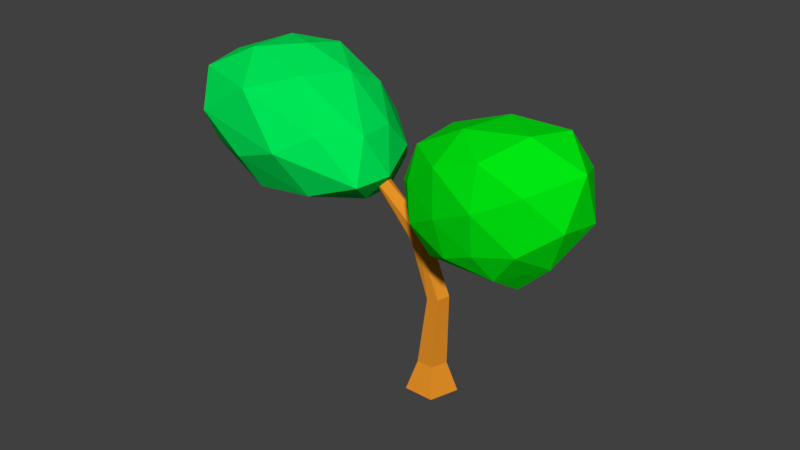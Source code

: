 # Source: Baum01.blend  (saved by Blender 2.79.0; exported with 4.5.12 LTS)
import bpy
from mathutils import Matrix  # noqa: F401  (used for matrix-valued properties, if any)

bpy.ops.wm.read_factory_settings(use_empty=True)
scene = bpy.context.scene
scene.name = 'Scene'

# ---- collections
col_collection_1 = bpy.data.collections.new('Collection 1'); scene.collection.children.link(col_collection_1)

# ---- materials (node trees are filled in below, after node groups)
mat_blatt1 = bpy.data.materials.new('Blatt1')
mat_blatt1.alpha_threshold = 0.0
mat_blatt1.use_transparent_shadow = False
mat_blatt1.diffuse_color = (0.0, 0.8, 0.005704, 1.0)
mat_blatt1.roughness = 0.5
mat_blatt1.specular_intensity = 0.0
mat_blatt2 = bpy.data.materials.new('Blatt2')
mat_blatt2.alpha_threshold = 0.0
mat_blatt2.use_transparent_shadow = False
mat_blatt2.diffuse_color = (0.0, 0.8, 0.09538, 1.0)
mat_blatt2.roughness = 0.5
mat_blatt2.specular_intensity = 0.0
mat_stamm = bpy.data.materials.new('Stamm')
mat_stamm.alpha_threshold = 0.0
mat_stamm.use_transparent_shadow = False
mat_stamm.diffuse_color = (0.8, 0.2854, 0.0209, 1.0)
mat_stamm.roughness = 0.5
mat_stamm.specular_intensity = 0.0

# ---- material node trees

# ---- world
world_world = bpy.data.worlds.new('World'); scene.world = world_world
world_world.color = (0.05088, 0.05088, 0.05088)
world_world.use_sun_shadow = False
world_world.sun_shadow_jitter_overblur = 0.0
world_world.cycles.sampling_method = 'MANUAL'

# ---- meshes
me_icosphere_003 = bpy.data.meshes.new('Icosphere.003')
me_icosphere_003.from_pydata([(-0.08111, 0.1105, -1.007), (0.8232, -0.268, -0.7071), (-0.1944, -0.8289, -0.3952), (-1.009, 0.03421, -0.4805), (-0.2387, 0.6512, -0.4721), (0.6156, 0.5958, -0.4422), (0.7745, -0.6554, 0.134), (-0.8957, -0.5149, 0.4491), (-0.657, 0.54, 0.4372), (0.3511, 0.7581, 0.4072), (0.9527, 0.2339, 0.1639), (0.3058, 0.01537, 0.8499), (-0.2105, -0.4102, -0.7194), (0.3142, -0.06537, -0.8293), (0.3013, -0.6586, -0.5724), (0.7749, 0.1987, -0.6672), (0.3194, 0.4059, -0.6797), (-0.5707, -0.002072, -0.8466), (-0.868, -0.4904, -0.5253), (-0.1909, 0.4456, -0.7999), (-0.6519, 0.4316, -0.5826), (0.1821, 0.708, -0.4543), (1.043, -0.06822, -0.3079), (0.8204, 0.4456, -0.1607), (0.3193, -0.9465, -0.07717), (0.9767, -0.558, -0.2962), (-1.21, -0.2799, 0.01715), (-0.7088, -0.8069, -0.001781), (-0.505, 0.697, -0.03073), (-0.964, 0.354, -0.01338), (0.5211, 0.7797, -0.02239), (0.03259, 0.7915, -0.01192), (1.049, -0.2364, 0.1405), (0.01213, -0.8079, 0.437), (-0.93, 0.03043, 0.5288), (-0.1917, 0.747, 0.5077), (0.7114, 0.573, 0.4157), (0.5948, -0.4102, 0.6186), (0.8192, 0.1427, 0.602), (-0.2847, -0.3088, 0.7652), (-0.265, 0.3118, 0.7816), (0.3521, 0.5008, 0.7549)], [], [(0, 13, 12), (1, 13, 15), (0, 12, 17), (0, 17, 19), (0, 19, 16), (1, 15, 22), (2, 14, 24), (3, 18, 26), (4, 20, 28), (5, 21, 30), (1, 22, 25), (2, 24, 27), (3, 26, 29), (4, 28, 31), (5, 30, 23), (6, 32, 37), (7, 33, 39), (8, 34, 40), (9, 35, 41), (10, 36, 38), (38, 41, 11), (38, 36, 41), (36, 9, 41), (41, 40, 11), (41, 35, 40), (35, 8, 40), (40, 39, 11), (40, 34, 39), (34, 7, 39), (39, 37, 11), (39, 33, 37), (33, 6, 37), (37, 38, 11), (37, 32, 38), (32, 10, 38), (23, 36, 10), (23, 30, 36), (30, 9, 36), (31, 35, 9), (31, 28, 35), (28, 8, 35), (29, 34, 8), (29, 26, 34), (26, 7, 34), (27, 33, 7), (27, 24, 33), (24, 6, 33), (25, 32, 6), (25, 22, 32), (22, 10, 32), (30, 31, 9), (30, 21, 31), (21, 4, 31), (28, 29, 8), (28, 20, 29), (20, 3, 29), (26, 27, 7), (26, 18, 27), (18, 2, 27), (24, 25, 6), (24, 14, 25), (14, 1, 25), (22, 23, 10), (22, 15, 23), (15, 5, 23), (16, 21, 5), (16, 19, 21), (19, 4, 21), (19, 20, 4), (19, 17, 20), (17, 3, 20), (17, 18, 3), (17, 12, 18), (12, 2, 18), (15, 16, 5), (15, 13, 16), (13, 0, 16), (12, 14, 2), (12, 13, 14), (13, 1, 14)])
me_icosphere_003.materials.append(mat_blatt1)
me_icosphere_003.use_remesh_preserve_volume = False
me_icosphere_003.use_remesh_preserve_attributes = False
me_icosphere_003.use_mirror_vertex_groups = False
me_icosphere_003.update()
me_icosphere_002 = bpy.data.meshes.new('Icosphere.002')
me_icosphere_002.from_pydata([(0.149, 0.1019, -1.135), (1.289, -0.1086, -0.8381), (-0.09502, -0.8438, -0.431), (-1.004, 0.03473, -0.4316), (-0.2212, 0.8801, -0.4699), (1.093, 0.883, -0.6485), (0.9766, -0.6332, 0.03922), (-0.8957, -0.5149, 0.4491), (-0.659, 0.5559, 0.4406), (0.3431, 0.8633, 0.3976), (1.302, 0.2894, 0.0004096), (0.3058, 0.01537, 0.8499), (-0.01234, -0.5788, -0.8897), (0.8246, 0.01018, -0.9563), (0.8144, -0.6082, -0.7694), (1.272, 0.349, -0.8359), (0.8034, 0.6688, -0.8705), (-0.558, -0.02454, -0.7627), (-0.865, -0.49, -0.4941), (-0.05032, 0.5813, -0.8804), (-0.6558, 0.511, -0.5138), (0.4803, 1.034, -0.6103), (1.541, 0.01553, -0.5183), (1.313, 0.6216, -0.3793), (0.5695, -0.919, -0.1933), (1.475, -0.4809, -0.5196), (-1.21, -0.2799, 0.01715), (-0.7087, -0.8069, -0.001199), (-0.5217, 0.8318, 0.0009118), (-0.9629, 0.362, 0.009799), (0.8053, 1.024, -0.1704), (0.03465, 1.03, -0.01627), (1.346, -0.2038, 0.001427), (0.01213, -0.8079, 0.437), (-0.93, 0.03043, 0.5288), (-0.2015, 0.8116, 0.5051), (0.8747, 0.6391, 0.3317), (0.5948, -0.4102, 0.6186), (0.8461, 0.1457, 0.5894), (-0.2847, -0.3088, 0.7652), (-0.265, 0.3118, 0.7816), (0.3507, 0.5095, 0.7541)], [], [(0, 13, 12), (1, 13, 15), (0, 12, 17), (0, 17, 19), (0, 19, 16), (1, 15, 22), (2, 14, 24), (3, 18, 26), (4, 20, 28), (5, 21, 30), (1, 22, 25), (2, 24, 27), (3, 26, 29), (4, 28, 31), (5, 30, 23), (6, 32, 37), (7, 33, 39), (8, 34, 40), (9, 35, 41), (10, 36, 38), (38, 41, 11), (38, 36, 41), (36, 9, 41), (41, 40, 11), (41, 35, 40), (35, 8, 40), (40, 39, 11), (40, 34, 39), (34, 7, 39), (39, 37, 11), (39, 33, 37), (33, 6, 37), (37, 38, 11), (37, 32, 38), (32, 10, 38), (23, 36, 10), (23, 30, 36), (30, 9, 36), (31, 35, 9), (31, 28, 35), (28, 8, 35), (29, 34, 8), (29, 26, 34), (26, 7, 34), (27, 33, 7), (27, 24, 33), (24, 6, 33), (25, 32, 6), (25, 22, 32), (22, 10, 32), (30, 31, 9), (30, 21, 31), (21, 4, 31), (28, 29, 8), (28, 20, 29), (20, 3, 29), (26, 27, 7), (26, 18, 27), (18, 2, 27), (24, 25, 6), (24, 14, 25), (14, 1, 25), (22, 23, 10), (22, 15, 23), (15, 5, 23), (16, 21, 5), (16, 19, 21), (19, 4, 21), (19, 20, 4), (19, 17, 20), (17, 3, 20), (17, 18, 3), (17, 12, 18), (12, 2, 18), (15, 16, 5), (15, 13, 16), (13, 0, 16), (12, 14, 2), (12, 13, 14), (13, 1, 14)])
me_icosphere_002.materials.append(mat_blatt2)
me_icosphere_002.use_remesh_preserve_volume = False
me_icosphere_002.use_remesh_preserve_attributes = False
me_icosphere_002.use_mirror_vertex_groups = False
me_icosphere_002.update()
me_cylinder = bpy.data.meshes.new('Cylinder')
me_cylinder.from_pydata([(1.888e-08, 1.792, 0.0), (0.0, 1.0, 2.0), (1.704, 0.5537, 0.0), (0.9511, 0.309, 2.0), (1.053, -1.45, 0.0), (0.5878, -0.809, 2.0), (-1.053, -1.45, 0.0), (-0.5878, -0.809, 2.0), (-1.704, 0.5537, 0.0), (-0.9511, 0.309, 2.0), (0.4017, 0.7504, 6.977), (1.096, 0.2319, 7.141), (0.8309, -0.6071, 7.079), (-0.02754, -0.6071, 6.875), (-0.2928, 0.2319, 6.812), (-0.697, 0.4727, 10.89), (-1.138, 0.1825, 11.77), (-0.8907, -0.5635, 11.17), (-1.757, -0.44, 10.84), (-1.691, 0.2645, 10.64), (-4.527, 0.7902, 13.86), (-4.712, 0.3328, 14.2), (-4.986, -0.05998, 13.84), (-4.972, 0.1547, 13.28), (-4.688, 0.6802, 13.29), (-9.651, 2.939, 14.76), (-9.691, 2.697, 14.97), (-9.747, 2.43, 14.8), (-9.741, 2.507, 14.48), (-9.682, 2.822, 14.46), (-0.7004, -0.5315, 10.37), (-1.335, -0.4012, 9.95), (0.2908, 0.1114, 11.84), (-0.4079, 0.1967, 10.07), (-1.244, 0.1362, 9.804), (-0.2746, -0.001306, 12.19), (-0.02292, -0.5342, 11.9), (0.3491, -0.56, 11.5), (0.692, -0.1269, 11.45), (3.331, -1.815, 12.89), (3.019, -1.747, 13.16), (3.005, -2.107, 12.98), (3.17, -2.206, 12.7), (3.462, -2.041, 12.63), (6.356, -3.682, 17.09), (6.197, -3.712, 17.23), (6.258, -3.883, 17.13), (6.354, -3.896, 16.99), (6.46, -3.762, 16.95), (8.926, -4.274, 18.76), (-12.15, 3.38, 17.06)], [], [(0, 1, 3, 2), (2, 3, 5, 4), (4, 5, 7, 6), (9, 7, 13, 14), (6, 7, 9, 8), (8, 9, 1, 0), (0, 2, 4, 6, 8), (31, 30, 17, 18), (5, 3, 11, 12), (1, 9, 14, 10), (3, 1, 10, 11), (7, 5, 12, 13), (19, 18, 23, 24), (34, 31, 18, 19), (15, 34, 19), (20, 24, 29, 25), (17, 16, 21, 22), (15, 19, 24, 20), (18, 17, 22, 23), (16, 15, 20, 21), (29, 28, 50), (23, 22, 27, 28), (21, 20, 25, 26), (24, 23, 28, 29), (22, 21, 26, 27), (10, 14, 34, 15), (12, 11, 33, 30), (14, 13, 31, 34), (11, 10, 15, 33), (13, 12, 30, 31), (16, 17, 36, 35), (33, 15, 32, 38), (30, 33, 38, 37), (15, 16, 35, 32), (17, 30, 37, 36), (35, 36, 41, 40), (36, 37, 42, 41), (32, 35, 40, 39), (38, 32, 39, 43), (37, 38, 43, 42), (43, 39, 44, 48), (40, 41, 46, 45), (42, 43, 48, 47), (39, 40, 45, 44), (41, 42, 47, 46), (47, 48, 49), (44, 45, 49), (46, 47, 49), (48, 44, 49), (45, 46, 49), (27, 26, 50), (25, 29, 50), (28, 27, 50), (26, 25, 50)])
me_cylinder.materials.append(mat_stamm)
me_cylinder.use_remesh_preserve_volume = False
me_cylinder.use_remesh_preserve_attributes = False
me_cylinder.use_mirror_vertex_groups = False
me_cylinder.update()

# ---- objects
ob_icosphere_001 = bpy.data.objects.new('Icosphere.001', me_icosphere_003)
ob_icosphere = bpy.data.objects.new('Icosphere', me_icosphere_002)
ob_cylinder = bpy.data.objects.new('Cylinder', me_cylinder)

# ---- transforms, parenting, visibility, modifiers, constraints
ob_icosphere_001.location = (3.036, -0.8281, 9.153)
ob_icosphere_001.rotation_euler = (-0.05487, 0.4626, -3.423)
ob_icosphere_001.scale = (3.057, 3.057, 3.057)
ob_icosphere_001.lineart.crease_threshold = 0.0
ob_icosphere.location = (-6.814, -1.296e-06, 9.592)
ob_icosphere.scale = (3.057, 3.057, 3.057)
ob_icosphere.lineart.crease_threshold = 0.0
ob_cylinder.location = (0.0, 0.0, 0.0)
ob_cylinder.scale = (0.5663, 0.5663, 0.5663)
ob_cylinder.lineart.crease_threshold = 0.0

# ---- collection membership
col_collection_1.objects.link(ob_icosphere_001)
col_collection_1.objects.link(ob_icosphere)
col_collection_1.objects.link(ob_cylinder)

# ---- scene / render settings (as saved in the file)
scene.frame_start = 1; scene.frame_end = 250; scene.frame_set(22)
scene.render.engine = 'BLENDER_EEVEE_NEXT'
scene.render.resolution_percentage = 50
scene.render.dither_intensity = 0.0
scene.cycles.use_denoising = False
scene.cycles.samples = 128
scene.cycles.sampling_pattern = 'TABULATED_SOBOL'
scene.cycles.use_adaptive_sampling = False
scene.cycles.use_light_tree = False
scene.cycles.blur_glossy = 0.0
scene.cycles.sample_clamp_indirect = 0.0
scene.view_settings.view_transform = 'Standard'
bpy.context.view_layer.update()

# ---- added for rendering (the .blend has no active camera and no usable light): camera, sun
cam_auto = bpy.data.cameras.new('AutoCamera')
cam_auto.lens = 50.0
cam_auto.sensor_width = 36.0
cam_auto.clip_end = 1000.0
ob_auto_camera = bpy.data.objects.new('AutoCamera', cam_auto)
scene.collection.objects.link(ob_auto_camera)
ob_auto_camera.location = (21.3038, -27.4541, 24.5561)
ob_auto_camera.rotation_euler = (1.09748, -7.21219e-08, 0.694738)
scene.camera = ob_auto_camera
light_auto_sun = bpy.data.lights.new('AutoSun', 'SUN')
light_auto_sun.energy = 3.0
light_auto_sun.angle = 0.0523599
ob_auto_sun = bpy.data.objects.new('AutoSun', light_auto_sun)
scene.collection.objects.link(ob_auto_sun)
ob_auto_sun.rotation_euler = (0.872665, 0.174533, 0.523599)
bpy.context.view_layer.update()
